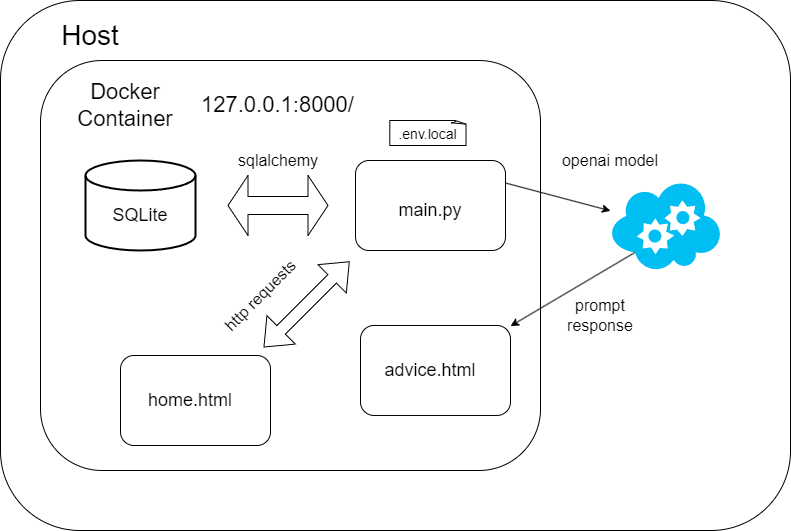

The diagram above was exported from draw.io. Its source (the exported page's mxGraphModel, read from the mxfile embedded in the PNG):
<mxGraphModel dx="783" dy="408" grid="1" gridSize="10" guides="1" tooltips="1" connect="1" arrows="1" fold="1" page="1" pageScale="1" pageWidth="1100" pageHeight="850" math="0" shadow="0">
  <root>
    <mxCell id="0" />
    <mxCell id="1" parent="0" />
    <mxCell id="2" value="" style="rounded=1;whiteSpace=wrap;html=1;align=left;movable=1;resizable=1;rotatable=1;deletable=1;editable=1;connectable=1;" parent="1" vertex="1">
      <mxGeometry x="180" y="60" width="790" height="530" as="geometry" />
    </mxCell>
    <mxCell id="3" value="&lt;font style=&quot;font-size: 28px;&quot;&gt;Host&lt;/font&gt;" style="text;html=1;strokeColor=none;fillColor=none;align=center;verticalAlign=middle;whiteSpace=wrap;rounded=0;movable=1;resizable=1;rotatable=1;deletable=1;editable=1;connectable=1;" parent="1" vertex="1">
      <mxGeometry x="200" y="70" width="140" height="50" as="geometry" />
    </mxCell>
    <mxCell id="4" value="" style="rounded=1;whiteSpace=wrap;html=1;fontSize=28;movable=1;resizable=1;rotatable=1;deletable=1;editable=1;connectable=1;" parent="1" vertex="1">
      <mxGeometry x="220" y="120" width="500" height="410" as="geometry" />
    </mxCell>
    <mxCell id="5" value="&lt;font style=&quot;font-size: 22px;&quot;&gt;Docker Container&lt;/font&gt;" style="text;html=1;strokeColor=none;fillColor=none;align=center;verticalAlign=middle;whiteSpace=wrap;rounded=0;movable=1;resizable=1;rotatable=1;deletable=1;editable=1;connectable=1;" parent="1" vertex="1">
      <mxGeometry x="235" y="140" width="140" height="50" as="geometry" />
    </mxCell>
    <mxCell id="7" value="" style="rounded=1;whiteSpace=wrap;html=1;fontSize=22;movable=1;resizable=1;rotatable=1;deletable=1;editable=1;connectable=1;" parent="1" vertex="1">
      <mxGeometry x="300" y="415" width="150" height="90" as="geometry" />
    </mxCell>
    <mxCell id="9" value="&lt;font style=&quot;font-size: 18px;&quot;&gt;home.html&lt;br&gt;&lt;/font&gt;" style="text;html=1;strokeColor=none;fillColor=none;align=center;verticalAlign=middle;whiteSpace=wrap;rounded=0;movable=1;resizable=1;rotatable=1;deletable=1;editable=1;connectable=1;" parent="1" vertex="1">
      <mxGeometry x="300" y="435" width="140" height="50" as="geometry" />
    </mxCell>
    <mxCell id="11" value="" style="rounded=1;whiteSpace=wrap;html=1;fontSize=22;movable=1;resizable=1;rotatable=1;deletable=1;editable=1;connectable=1;" parent="1" vertex="1">
      <mxGeometry x="535" y="220" width="150" height="90" as="geometry" />
    </mxCell>
    <mxCell id="12" value="&lt;font style=&quot;font-size: 18px;&quot;&gt;main.py&lt;br&gt;&lt;/font&gt;" style="text;html=1;strokeColor=none;fillColor=none;align=center;verticalAlign=middle;whiteSpace=wrap;rounded=0;movable=1;resizable=1;rotatable=1;deletable=1;editable=1;connectable=1;" parent="1" vertex="1">
      <mxGeometry x="540" y="245" width="140" height="50" as="geometry" />
    </mxCell>
    <mxCell id="13" value="" style="strokeWidth=2;html=1;shape=mxgraph.flowchart.database;whiteSpace=wrap;fontSize=18;movable=1;resizable=1;rotatable=1;deletable=1;editable=1;connectable=1;" parent="1" vertex="1">
      <mxGeometry x="265" y="220" width="110" height="90" as="geometry" />
    </mxCell>
    <mxCell id="15" value="&lt;font style=&quot;font-size: 18px;&quot;&gt;SQLite&lt;br&gt;&lt;/font&gt;" style="text;html=1;strokeColor=none;fillColor=none;align=center;verticalAlign=middle;whiteSpace=wrap;rounded=0;movable=1;resizable=1;rotatable=1;deletable=1;editable=1;connectable=1;" parent="1" vertex="1">
      <mxGeometry x="250" y="250" width="140" height="50" as="geometry" />
    </mxCell>
    <mxCell id="18" value="" style="shape=doubleArrow;whiteSpace=wrap;html=1;fontSize=18;movable=1;resizable=1;rotatable=1;deletable=1;editable=1;connectable=1;" parent="1" vertex="1">
      <mxGeometry x="407.5" y="235" width="100" height="60" as="geometry" />
    </mxCell>
    <mxCell id="19" value="&lt;font style=&quot;&quot;&gt;&lt;span style=&quot;font-size: 16px;&quot;&gt;http requests&lt;/span&gt;&lt;br&gt;&lt;/font&gt;" style="text;html=1;strokeColor=none;fillColor=none;align=center;verticalAlign=middle;whiteSpace=wrap;rounded=0;rotation=-45;movable=1;resizable=1;rotatable=1;deletable=1;editable=1;connectable=1;" parent="1" vertex="1">
      <mxGeometry x="370" y="330" width="140" height="50" as="geometry" />
    </mxCell>
    <mxCell id="20" value="" style="shape=doubleArrow;whiteSpace=wrap;html=1;fontSize=18;rotation=-225;movable=1;resizable=1;rotatable=1;deletable=1;editable=1;connectable=1;" parent="1" vertex="1">
      <mxGeometry x="425.82" y="343.88" width="120.6" height="40" as="geometry" />
    </mxCell>
    <mxCell id="21" value="&lt;font style=&quot;&quot;&gt;&lt;span style=&quot;font-size: 16px;&quot;&gt;sqlalchemy&lt;/span&gt;&lt;br&gt;&lt;/font&gt;" style="text;html=1;strokeColor=none;fillColor=none;align=center;verticalAlign=middle;whiteSpace=wrap;rounded=0;movable=1;resizable=1;rotatable=1;deletable=1;editable=1;connectable=1;" parent="1" vertex="1">
      <mxGeometry x="387.5" y="195" width="140" height="50" as="geometry" />
    </mxCell>
    <mxCell id="22" value="&lt;font style=&quot;font-size: 22px;&quot;&gt;127.0.0.1:8000/&lt;/font&gt;" style="text;html=1;strokeColor=none;fillColor=none;align=center;verticalAlign=middle;whiteSpace=wrap;rounded=0;movable=1;resizable=1;rotatable=1;deletable=1;editable=1;connectable=1;" parent="1" vertex="1">
      <mxGeometry x="360" y="140" width="195" height="50" as="geometry" />
    </mxCell>
    <mxCell id="24" value="" style="endArrow=classic;html=1;fontSize=16;exitX=1;exitY=0.25;exitDx=0;exitDy=0;movable=1;resizable=1;rotatable=1;deletable=1;editable=1;connectable=1;" parent="1" source="11" target="28" edge="1">
      <mxGeometry width="50" height="50" relative="1" as="geometry">
        <mxPoint x="700" y="269.41" as="sourcePoint" />
        <mxPoint x="770" y="269.41" as="targetPoint" />
      </mxGeometry>
    </mxCell>
    <mxCell id="25" value="&lt;font style=&quot;&quot;&gt;&lt;span style=&quot;font-size: 16px;&quot;&gt;openai model&lt;/span&gt;&lt;br&gt;&lt;/font&gt;" style="text;html=1;strokeColor=none;fillColor=none;align=center;verticalAlign=middle;whiteSpace=wrap;rounded=0;movable=1;resizable=1;rotatable=1;deletable=1;editable=1;connectable=1;" parent="1" vertex="1">
      <mxGeometry x="730" y="195" width="120" height="50" as="geometry" />
    </mxCell>
    <mxCell id="27" value="&lt;font style=&quot;font-size: 14px;&quot;&gt;.env.local&lt;/font&gt;" style="whiteSpace=wrap;html=1;shape=mxgraph.basic.document;fontSize=16;movable=1;resizable=1;rotatable=1;deletable=1;editable=1;connectable=1;" parent="1" vertex="1">
      <mxGeometry x="569.3" y="180" width="77" height="25" as="geometry" />
    </mxCell>
    <mxCell id="28" value="" style="verticalLabelPosition=bottom;html=1;verticalAlign=top;align=center;strokeColor=none;fillColor=#00BEF2;shape=mxgraph.azure.cloud_service;fontSize=14;movable=1;resizable=1;rotatable=1;deletable=1;editable=1;connectable=1;" parent="1" vertex="1">
      <mxGeometry x="790" y="240" width="110.7" height="90" as="geometry" />
    </mxCell>
    <mxCell id="39" value="" style="rounded=1;whiteSpace=wrap;html=1;fontSize=22;movable=1;resizable=1;rotatable=1;deletable=1;editable=1;connectable=1;" parent="1" vertex="1">
      <mxGeometry x="540" y="384.97" width="150" height="90" as="geometry" />
    </mxCell>
    <mxCell id="40" value="&lt;font style=&quot;font-size: 18px;&quot;&gt;advice.html&lt;br&gt;&lt;/font&gt;" style="text;html=1;strokeColor=none;fillColor=none;align=center;verticalAlign=middle;whiteSpace=wrap;rounded=0;movable=1;resizable=1;rotatable=1;deletable=1;editable=1;connectable=1;" parent="1" vertex="1">
      <mxGeometry x="540" y="404.97" width="140" height="50" as="geometry" />
    </mxCell>
    <mxCell id="41" value="" style="endArrow=classic;html=1;fontSize=16;exitX=0.22;exitY=0.8;exitDx=0;exitDy=0;exitPerimeter=0;movable=1;resizable=1;rotatable=1;deletable=1;editable=1;connectable=1;" parent="1" source="28" target="39" edge="1">
      <mxGeometry width="50" height="50" relative="1" as="geometry">
        <mxPoint x="800" y="330" as="sourcePoint" />
        <mxPoint x="780" y="364.3800000000001" as="targetPoint" />
      </mxGeometry>
    </mxCell>
    <mxCell id="42" value="&lt;font style=&quot;&quot;&gt;&lt;span style=&quot;font-size: 16px;&quot;&gt;prompt response&lt;/span&gt;&lt;br&gt;&lt;/font&gt;" style="text;html=1;strokeColor=none;fillColor=none;align=center;verticalAlign=middle;whiteSpace=wrap;rounded=0;movable=1;resizable=1;rotatable=1;deletable=1;editable=1;connectable=1;" parent="1" vertex="1">
      <mxGeometry x="720" y="350" width="120" height="50" as="geometry" />
    </mxCell>
  </root>
</mxGraphModel>